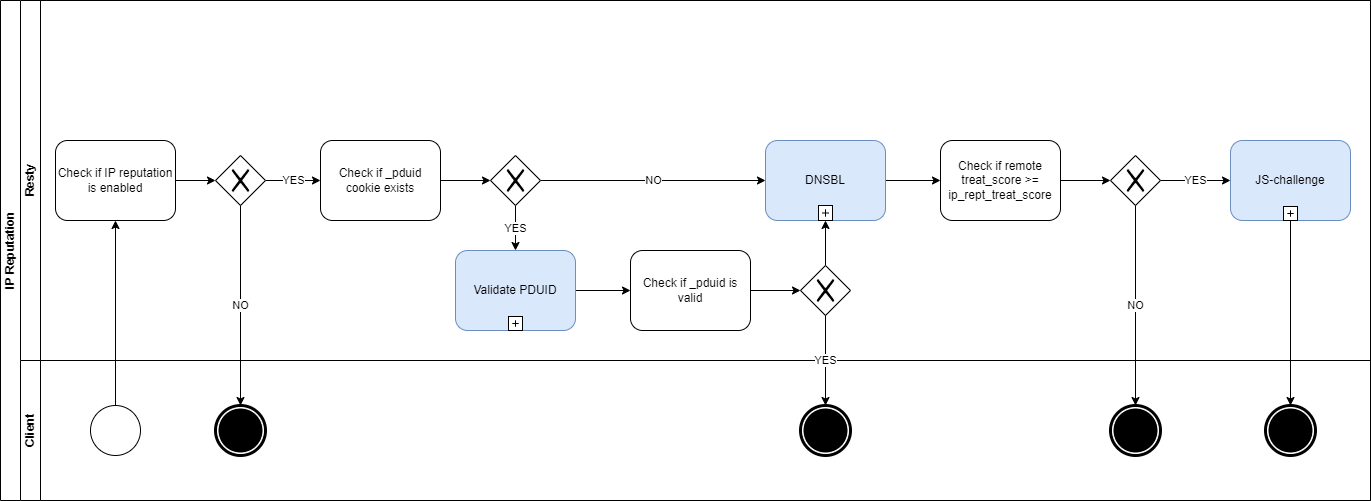

The diagram above was exported from draw.io. Its source (the exported page's mxGraphModel, read from the mxfile embedded in the PNG):
<mxGraphModel dx="2253" dy="911" grid="1" gridSize="10" guides="1" tooltips="1" connect="1" arrows="1" fold="1" page="1" pageScale="1" pageWidth="850" pageHeight="1100" background="none" math="0" shadow="0">
  <root>
    <mxCell id="0" />
    <mxCell id="1" parent="0" />
    <mxCell id="Lnknif8dTfj-DUFB5nNW-5" value="IP Reputation" style="swimlane;html=1;childLayout=stackLayout;resizeParent=1;resizeParentMax=0;horizontal=0;startSize=20;horizontalStack=0;fontFamily=Helvetica;labelBorderColor=none;labelBackgroundColor=none;whiteSpace=wrap;" parent="1" vertex="1">
      <mxGeometry x="700" y="300" width="1370" height="500" as="geometry" />
    </mxCell>
    <mxCell id="Lnknif8dTfj-DUFB5nNW-11" style="edgeStyle=orthogonalEdgeStyle;rounded=0;orthogonalLoop=1;jettySize=auto;html=1;fontFamily=Helvetica;labelBorderColor=none;labelBackgroundColor=none;" parent="Lnknif8dTfj-DUFB5nNW-5" source="Lnknif8dTfj-DUFB5nNW-9" target="Lnknif8dTfj-DUFB5nNW-10" edge="1">
      <mxGeometry relative="1" as="geometry" />
    </mxCell>
    <mxCell id="Lnknif8dTfj-DUFB5nNW-7" value="Resty" style="swimlane;html=1;startSize=20;horizontal=0;fontFamily=Helvetica;labelBorderColor=none;labelBackgroundColor=none;whiteSpace=wrap;" parent="Lnknif8dTfj-DUFB5nNW-5" vertex="1">
      <mxGeometry x="20" width="1350" height="360" as="geometry" />
    </mxCell>
    <mxCell id="Lnknif8dTfj-DUFB5nNW-13" style="edgeStyle=orthogonalEdgeStyle;rounded=0;orthogonalLoop=1;jettySize=auto;html=1;fontFamily=Helvetica;labelBorderColor=none;labelBackgroundColor=none;" parent="Lnknif8dTfj-DUFB5nNW-7" source="Lnknif8dTfj-DUFB5nNW-10" target="Lnknif8dTfj-DUFB5nNW-12" edge="1">
      <mxGeometry relative="1" as="geometry" />
    </mxCell>
    <mxCell id="Lnknif8dTfj-DUFB5nNW-10" value="Check if IP reputation is enabled " style="shape=ext;rounded=1;html=1;fontFamily=Helvetica;labelBorderColor=none;labelBackgroundColor=none;whiteSpace=wrap;" parent="Lnknif8dTfj-DUFB5nNW-7" vertex="1">
      <mxGeometry x="35" y="140" width="120" height="80" as="geometry" />
    </mxCell>
    <mxCell id="3L-Kfm5Q9SkvJ-fsHLHz-19" value="YES" style="edgeStyle=orthogonalEdgeStyle;rounded=0;orthogonalLoop=1;jettySize=auto;html=1;" parent="Lnknif8dTfj-DUFB5nNW-7" source="Lnknif8dTfj-DUFB5nNW-12" target="3L-Kfm5Q9SkvJ-fsHLHz-18" edge="1">
      <mxGeometry relative="1" as="geometry" />
    </mxCell>
    <mxCell id="Lnknif8dTfj-DUFB5nNW-12" value="" style="shape=mxgraph.bpmn.shape;html=1;verticalLabelPosition=bottom;labelBackgroundColor=none;verticalAlign=top;align=center;perimeter=rhombusPerimeter;background=gateway;outlineConnect=0;outline=none;symbol=exclusiveGw;fontFamily=Helvetica;labelBorderColor=none;whiteSpace=wrap;" parent="Lnknif8dTfj-DUFB5nNW-7" vertex="1">
      <mxGeometry x="195" y="155" width="50" height="50" as="geometry" />
    </mxCell>
    <mxCell id="Lnknif8dTfj-DUFB5nNW-82" style="edgeStyle=orthogonalEdgeStyle;rounded=0;orthogonalLoop=1;jettySize=auto;html=1;labelBackgroundColor=none;fontFamily=Helvetica;" parent="Lnknif8dTfj-DUFB5nNW-7" edge="1">
      <mxGeometry relative="1" as="geometry">
        <mxPoint x="865" y="180.00000000000023" as="sourcePoint" />
      </mxGeometry>
    </mxCell>
    <mxCell id="3L-Kfm5Q9SkvJ-fsHLHz-9" value="YES" style="edgeStyle=orthogonalEdgeStyle;rounded=0;orthogonalLoop=1;jettySize=auto;html=1;" parent="Lnknif8dTfj-DUFB5nNW-7" source="3L-Kfm5Q9SkvJ-fsHLHz-2" target="_LtZH-9DGDJM8aVILOaV-12" edge="1">
      <mxGeometry relative="1" as="geometry">
        <mxPoint x="1215" y="180" as="targetPoint" />
      </mxGeometry>
    </mxCell>
    <mxCell id="3L-Kfm5Q9SkvJ-fsHLHz-2" value="" style="shape=mxgraph.bpmn.shape;html=1;verticalLabelPosition=bottom;labelBackgroundColor=#ffffff;verticalAlign=top;align=center;perimeter=rhombusPerimeter;background=gateway;outlineConnect=0;outline=none;symbol=exclusiveGw;" parent="Lnknif8dTfj-DUFB5nNW-7" vertex="1">
      <mxGeometry x="1090" y="155" width="50" height="50" as="geometry" />
    </mxCell>
    <mxCell id="3L-Kfm5Q9SkvJ-fsHLHz-22" style="edgeStyle=orthogonalEdgeStyle;rounded=0;orthogonalLoop=1;jettySize=auto;html=1;" parent="Lnknif8dTfj-DUFB5nNW-7" source="3L-Kfm5Q9SkvJ-fsHLHz-18" target="3L-Kfm5Q9SkvJ-fsHLHz-21" edge="1">
      <mxGeometry relative="1" as="geometry" />
    </mxCell>
    <mxCell id="3L-Kfm5Q9SkvJ-fsHLHz-18" value="Check if _pduid cookie exists" style="shape=ext;rounded=1;html=1;fontFamily=Helvetica;labelBorderColor=none;labelBackgroundColor=none;whiteSpace=wrap;" parent="Lnknif8dTfj-DUFB5nNW-7" vertex="1">
      <mxGeometry x="300" y="140" width="120" height="80" as="geometry" />
    </mxCell>
    <mxCell id="3L-Kfm5Q9SkvJ-fsHLHz-27" value="YES" style="edgeStyle=orthogonalEdgeStyle;rounded=0;orthogonalLoop=1;jettySize=auto;html=1;" parent="Lnknif8dTfj-DUFB5nNW-7" source="3L-Kfm5Q9SkvJ-fsHLHz-21" target="8DBAYRj4Cgo4CYcVGYf4-5" edge="1">
      <mxGeometry relative="1" as="geometry">
        <mxPoint x="495" y="260" as="targetPoint" />
      </mxGeometry>
    </mxCell>
    <mxCell id="3L-Kfm5Q9SkvJ-fsHLHz-36" value="NO" style="edgeStyle=orthogonalEdgeStyle;rounded=0;orthogonalLoop=1;jettySize=auto;html=1;" parent="Lnknif8dTfj-DUFB5nNW-7" source="3L-Kfm5Q9SkvJ-fsHLHz-21" target="_LtZH-9DGDJM8aVILOaV-9" edge="1">
      <mxGeometry relative="1" as="geometry">
        <mxPoint x="745" y="180" as="targetPoint" />
      </mxGeometry>
    </mxCell>
    <mxCell id="3L-Kfm5Q9SkvJ-fsHLHz-21" value="" style="shape=mxgraph.bpmn.shape;html=1;verticalLabelPosition=bottom;labelBackgroundColor=#ffffff;verticalAlign=top;align=center;perimeter=rhombusPerimeter;background=gateway;outlineConnect=0;outline=none;symbol=exclusiveGw;" parent="Lnknif8dTfj-DUFB5nNW-7" vertex="1">
      <mxGeometry x="470" y="155" width="50" height="50" as="geometry" />
    </mxCell>
    <mxCell id="ogNrAEHGA19ydrcTxQAR-4" style="edgeStyle=orthogonalEdgeStyle;rounded=0;orthogonalLoop=1;jettySize=auto;html=1;" parent="Lnknif8dTfj-DUFB5nNW-7" source="_LtZH-9DGDJM8aVILOaV-9" target="ogNrAEHGA19ydrcTxQAR-3" edge="1">
      <mxGeometry relative="1" as="geometry" />
    </mxCell>
    <UserObject label="DNSBL" link="data:page/id,mE-E8nr-e-uLJXLUWdjC" id="_LtZH-9DGDJM8aVILOaV-9">
      <mxCell style="html=1;whiteSpace=wrap;rounded=1;dropTarget=0;fillColor=#dae8fc;strokeColor=#6c8ebf;" parent="Lnknif8dTfj-DUFB5nNW-7" vertex="1">
        <mxGeometry x="745" y="140" width="120" height="80" as="geometry" />
      </mxCell>
    </UserObject>
    <mxCell id="_LtZH-9DGDJM8aVILOaV-10" value="" style="html=1;shape=plus;outlineConnect=0;" parent="_LtZH-9DGDJM8aVILOaV-9" vertex="1">
      <mxGeometry x="0.5" y="1" width="14" height="15" relative="1" as="geometry">
        <mxPoint x="-7" y="-15" as="offset" />
      </mxGeometry>
    </mxCell>
    <UserObject label="JS-challenge" link="data:page/id,acCZPXggkSWonKdyifNn" id="_LtZH-9DGDJM8aVILOaV-12">
      <mxCell style="html=1;whiteSpace=wrap;rounded=1;dropTarget=0;fillColor=#dae8fc;strokeColor=#6c8ebf;" parent="Lnknif8dTfj-DUFB5nNW-7" vertex="1">
        <mxGeometry x="1210" y="140" width="120" height="80" as="geometry" />
      </mxCell>
    </UserObject>
    <mxCell id="_LtZH-9DGDJM8aVILOaV-13" value="" style="html=1;shape=plus;outlineConnect=0;" parent="_LtZH-9DGDJM8aVILOaV-12" vertex="1">
      <mxGeometry x="0.5" y="1" width="14" height="14" relative="1" as="geometry">
        <mxPoint x="-7" y="-14" as="offset" />
      </mxGeometry>
    </mxCell>
    <mxCell id="42kjpcf2XNEour578Sm9-2" style="edgeStyle=orthogonalEdgeStyle;rounded=0;orthogonalLoop=1;jettySize=auto;html=1;" parent="Lnknif8dTfj-DUFB5nNW-7" source="8DBAYRj4Cgo4CYcVGYf4-5" target="42kjpcf2XNEour578Sm9-1" edge="1">
      <mxGeometry relative="1" as="geometry" />
    </mxCell>
    <UserObject label="Validate PDUID" link="data:page/id,QjvDUsxRnpU2SDRxm_fl" id="8DBAYRj4Cgo4CYcVGYf4-5">
      <mxCell style="html=1;whiteSpace=wrap;rounded=1;dropTarget=0;fillColor=#dae8fc;strokeColor=#6c8ebf;" parent="Lnknif8dTfj-DUFB5nNW-7" vertex="1">
        <mxGeometry x="435" y="250" width="120" height="80" as="geometry" />
      </mxCell>
    </UserObject>
    <mxCell id="8DBAYRj4Cgo4CYcVGYf4-6" value="" style="html=1;shape=plus;outlineConnect=0;" parent="8DBAYRj4Cgo4CYcVGYf4-5" vertex="1">
      <mxGeometry x="0.5" y="1" width="14" height="14" relative="1" as="geometry">
        <mxPoint x="-7" y="-14" as="offset" />
      </mxGeometry>
    </mxCell>
    <mxCell id="42kjpcf2XNEour578Sm9-5" style="edgeStyle=orthogonalEdgeStyle;rounded=0;orthogonalLoop=1;jettySize=auto;html=1;" parent="Lnknif8dTfj-DUFB5nNW-7" source="42kjpcf2XNEour578Sm9-1" target="42kjpcf2XNEour578Sm9-4" edge="1">
      <mxGeometry relative="1" as="geometry" />
    </mxCell>
    <mxCell id="42kjpcf2XNEour578Sm9-1" value="Check if _pduid is valid" style="shape=ext;rounded=1;html=1;fontFamily=Helvetica;labelBorderColor=none;labelBackgroundColor=none;whiteSpace=wrap;" parent="Lnknif8dTfj-DUFB5nNW-7" vertex="1">
      <mxGeometry x="610" y="250" width="120" height="80" as="geometry" />
    </mxCell>
    <mxCell id="ogNrAEHGA19ydrcTxQAR-2" style="edgeStyle=orthogonalEdgeStyle;rounded=0;orthogonalLoop=1;jettySize=auto;html=1;" parent="Lnknif8dTfj-DUFB5nNW-7" source="42kjpcf2XNEour578Sm9-4" target="_LtZH-9DGDJM8aVILOaV-10" edge="1">
      <mxGeometry relative="1" as="geometry" />
    </mxCell>
    <mxCell id="42kjpcf2XNEour578Sm9-4" value="" style="shape=mxgraph.bpmn.shape;html=1;verticalLabelPosition=bottom;labelBackgroundColor=#ffffff;verticalAlign=top;align=center;perimeter=rhombusPerimeter;background=gateway;outlineConnect=0;outline=none;symbol=exclusiveGw;fontFamily=Helvetica;" parent="Lnknif8dTfj-DUFB5nNW-7" vertex="1">
      <mxGeometry x="780" y="265" width="50" height="50" as="geometry" />
    </mxCell>
    <mxCell id="ogNrAEHGA19ydrcTxQAR-6" style="edgeStyle=orthogonalEdgeStyle;rounded=0;orthogonalLoop=1;jettySize=auto;html=1;" parent="Lnknif8dTfj-DUFB5nNW-7" source="ogNrAEHGA19ydrcTxQAR-3" target="3L-Kfm5Q9SkvJ-fsHLHz-2" edge="1">
      <mxGeometry relative="1" as="geometry">
        <mxPoint x="1089.9999999999995" y="180" as="targetPoint" />
      </mxGeometry>
    </mxCell>
    <mxCell id="ogNrAEHGA19ydrcTxQAR-3" value="Check if remote treat_score &amp;gt;=&lt;br&gt;ip_rept_treat_score" style="shape=ext;rounded=1;html=1;fontFamily=Helvetica;labelBorderColor=none;labelBackgroundColor=none;whiteSpace=wrap;" parent="Lnknif8dTfj-DUFB5nNW-7" vertex="1">
      <mxGeometry x="920" y="140" width="120" height="80" as="geometry" />
    </mxCell>
    <mxCell id="3L-Kfm5Q9SkvJ-fsHLHz-5" value="NO" style="edgeStyle=orthogonalEdgeStyle;rounded=0;orthogonalLoop=1;jettySize=auto;html=1;" parent="Lnknif8dTfj-DUFB5nNW-5" source="3L-Kfm5Q9SkvJ-fsHLHz-2" target="3L-Kfm5Q9SkvJ-fsHLHz-4" edge="1">
      <mxGeometry relative="1" as="geometry" />
    </mxCell>
    <mxCell id="3L-Kfm5Q9SkvJ-fsHLHz-42" style="edgeStyle=orthogonalEdgeStyle;rounded=0;orthogonalLoop=1;jettySize=auto;html=1;" parent="Lnknif8dTfj-DUFB5nNW-5" source="_LtZH-9DGDJM8aVILOaV-12" target="3L-Kfm5Q9SkvJ-fsHLHz-41" edge="1">
      <mxGeometry relative="1" as="geometry">
        <mxPoint x="1295" y="220" as="sourcePoint" />
      </mxGeometry>
    </mxCell>
    <mxCell id="Lnknif8dTfj-DUFB5nNW-8" value="Client" style="swimlane;html=1;startSize=20;horizontal=0;fontFamily=Helvetica;labelBorderColor=none;labelBackgroundColor=none;whiteSpace=wrap;" parent="Lnknif8dTfj-DUFB5nNW-5" vertex="1">
      <mxGeometry x="20" y="360" width="1350" height="140" as="geometry" />
    </mxCell>
    <mxCell id="Lnknif8dTfj-DUFB5nNW-9" value="" style="shape=mxgraph.bpmn.shape;html=1;verticalLabelPosition=bottom;labelBackgroundColor=none;verticalAlign=top;align=center;perimeter=ellipsePerimeter;outlineConnect=0;outline=standard;symbol=general;fontFamily=Helvetica;labelBorderColor=none;whiteSpace=wrap;" parent="Lnknif8dTfj-DUFB5nNW-8" vertex="1">
      <mxGeometry x="70" y="45" width="50" height="50" as="geometry" />
    </mxCell>
    <mxCell id="Lnknif8dTfj-DUFB5nNW-14" value="" style="shape=mxgraph.bpmn.shape;html=1;verticalLabelPosition=bottom;labelBackgroundColor=none;verticalAlign=top;align=center;perimeter=ellipsePerimeter;outlineConnect=0;outline=end;symbol=terminate;fontFamily=Helvetica;labelBorderColor=none;whiteSpace=wrap;" parent="Lnknif8dTfj-DUFB5nNW-8" vertex="1">
      <mxGeometry x="195" y="45" width="50" height="50" as="geometry" />
    </mxCell>
    <mxCell id="3L-Kfm5Q9SkvJ-fsHLHz-4" value="" style="shape=mxgraph.bpmn.shape;html=1;verticalLabelPosition=bottom;labelBackgroundColor=none;verticalAlign=top;align=center;perimeter=ellipsePerimeter;outlineConnect=0;outline=end;symbol=terminate;fontFamily=Helvetica;labelBorderColor=none;whiteSpace=wrap;" parent="Lnknif8dTfj-DUFB5nNW-8" vertex="1">
      <mxGeometry x="1090" y="45" width="50" height="50" as="geometry" />
    </mxCell>
    <mxCell id="3L-Kfm5Q9SkvJ-fsHLHz-41" value="" style="shape=mxgraph.bpmn.shape;html=1;verticalLabelPosition=bottom;labelBackgroundColor=none;verticalAlign=top;align=center;perimeter=ellipsePerimeter;outlineConnect=0;outline=end;symbol=terminate;fontFamily=Helvetica;labelBorderColor=none;whiteSpace=wrap;" parent="Lnknif8dTfj-DUFB5nNW-8" vertex="1">
      <mxGeometry x="1245" y="45" width="50" height="50" as="geometry" />
    </mxCell>
    <mxCell id="42kjpcf2XNEour578Sm9-8" value="" style="shape=mxgraph.bpmn.shape;html=1;verticalLabelPosition=bottom;labelBackgroundColor=none;verticalAlign=top;align=center;perimeter=ellipsePerimeter;outlineConnect=0;outline=end;symbol=terminate;fontFamily=Helvetica;labelBorderColor=none;whiteSpace=wrap;" parent="Lnknif8dTfj-DUFB5nNW-8" vertex="1">
      <mxGeometry x="780" y="45" width="50" height="50" as="geometry" />
    </mxCell>
    <mxCell id="Lnknif8dTfj-DUFB5nNW-57" style="edgeStyle=orthogonalEdgeStyle;rounded=0;orthogonalLoop=1;jettySize=auto;html=1;fontFamily=Helvetica;labelBorderColor=none;labelBackgroundColor=none;" parent="Lnknif8dTfj-DUFB5nNW-5" edge="1">
      <mxGeometry relative="1" as="geometry">
        <mxPoint x="1165" y="450" as="sourcePoint" />
      </mxGeometry>
    </mxCell>
    <mxCell id="_LtZH-9DGDJM8aVILOaV-8" value="NO" style="edgeStyle=orthogonalEdgeStyle;rounded=0;orthogonalLoop=1;jettySize=auto;html=1;" parent="Lnknif8dTfj-DUFB5nNW-5" source="Lnknif8dTfj-DUFB5nNW-12" target="Lnknif8dTfj-DUFB5nNW-14" edge="1">
      <mxGeometry relative="1" as="geometry" />
    </mxCell>
    <mxCell id="42kjpcf2XNEour578Sm9-9" value="YES" style="edgeStyle=orthogonalEdgeStyle;rounded=0;orthogonalLoop=1;jettySize=auto;html=1;" parent="Lnknif8dTfj-DUFB5nNW-5" source="42kjpcf2XNEour578Sm9-4" target="42kjpcf2XNEour578Sm9-8" edge="1">
      <mxGeometry relative="1" as="geometry" />
    </mxCell>
  </root>
</mxGraphModel>